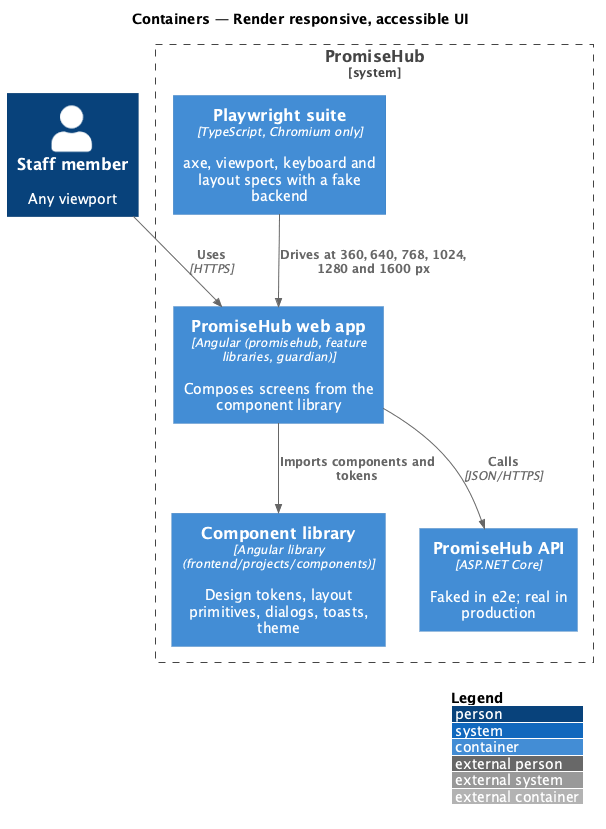

The diagram above was rendered by PlantUML. Its source (embedded in the PNG):
@startuml
!include <C4/C4_Container>
LAYOUT_WITH_LEGEND()
title Containers — Render responsive, accessible UI

Person(staff, "Staff member", "Any viewport")
System_Boundary(promisehub, "PromiseHub") {
  Container(web, "PromiseHub web app", "Angular (promisehub, feature libraries, guardian)", "Composes screens from the component library")
  Container(components, "Component library", "Angular library (frontend/projects/components)", "Design tokens, layout primitives, dialogs, toasts, theme")
  Container(e2e, "Playwright suite", "TypeScript, Chromium only", "axe, viewport, keyboard and layout specs with a fake backend")
  Container(api, "PromiseHub API", "ASP.NET Core", "Faked in e2e; real in production")
}
Rel(staff, web, "Uses", "HTTPS")
Rel(web, components, "Imports components and tokens")
Rel(e2e, web, "Drives at 360, 640, 768, 1024, 1280 and 1600 px")
Rel(web, api, "Calls", "JSON/HTTPS")
@enduml